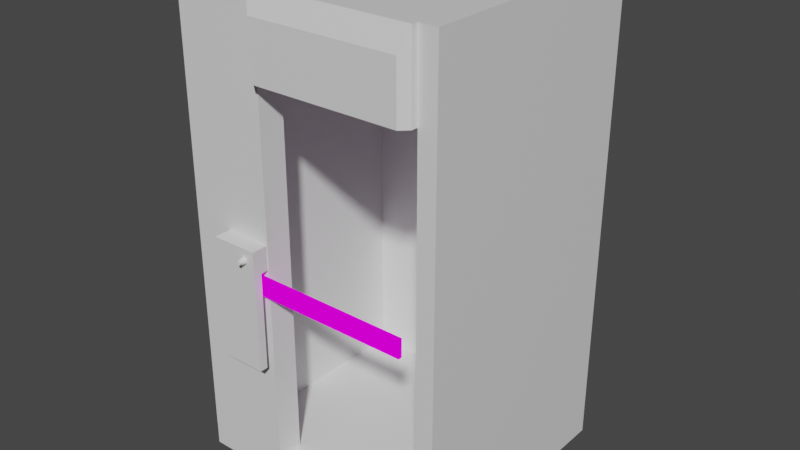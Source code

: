 # Source: scanner_C2.blend  (saved by Blender 2.92.15; exported with 4.5.12 LTS)
import bpy
from mathutils import Matrix  # noqa: F401  (used for matrix-valued properties, if any)

bpy.ops.wm.read_factory_settings(use_empty=True)
scene = bpy.context.scene
scene.name = 'Scene'

# ---- collections
col_c2 = bpy.data.collections.new('C2'); scene.collection.children.link(col_c2)
col_bouton = bpy.data.collections.new('Bouton'); col_c2.children.link(col_bouton)

# ---- images (referenced by path relative to the original .blend; pixels are not part of the script)
import os
ASSET_DIR = os.environ.get("B2B_ASSET_DIR", "")  # directory of the original .blend (textures are referenced by path, not embedded)
HERE = os.path.dirname(os.path.abspath(__file__))  # packed textures are extracted next to this script under _unpacked/

def load_image(name, relpath, width, height, colorspace="sRGB"):
    """Load a texture the original file referenced (path relative to the .blend, or extracted next to this script)."""
    p = next((c for c in (os.path.join(HERE, relpath), os.path.join(ASSET_DIR, relpath)) if relpath and os.path.exists(c)), "")
    if p:
        img = bpy.data.images.load(p, check_existing=True)
        img.name = name
    else:  # same state as the original file: an image datablock whose file is absent (Cycles renders it pink)
        img = bpy.data.images.new(name, width, height)
        img.source = "FILE"
        img.filepath = "//" + (relpath or name)
    img.colorspace_settings.name = colorspace
    return img
img_barriere_jpg = load_image('barriere.jpg', 'barriere.jpg', 1024, 1024, 'sRGB')

# ---- materials (node trees are filled in below, after node groups)
mat_material = bpy.data.materials.new('Material')
mat_material.alpha_threshold = 0.0
mat_material.use_transparent_shadow = False
mat_material.line_color = (0.0, 0.0, 0.0, 1.0)
mat_mat_riau = bpy.data.materials.new('Matériau')
mat_mat_riau.use_transparent_shadow = False

# ---- material node trees
mat_material.use_nodes = True; mat_material.node_tree.nodes.clear()
_N = mat_material.node_tree.nodes; _L = mat_material.node_tree.links
n0 = _N.new('ShaderNodeOutputMaterial'); n0.name = 'Material Output'; n0.location = (300, 300)
n1 = _N.new('ShaderNodeBsdfPrincipled'); n1.name = 'Principled BSDF'; n1.location = (10, 300)
n1.distribution = 'GGX'
n1.subsurface_method = 'BURLEY'
n1.inputs[2].default_value = 0.4
n1.inputs[3].default_value = 1.45
n1.inputs[27].default_value = (0.0, 0.0, 0.0, 1.0)
n1.inputs[28].default_value = 1.0
_L.new(n1.outputs[0], n0.inputs[0])
n0.is_active_output = True
mat_mat_riau.use_nodes = True; mat_mat_riau.node_tree.nodes.clear()
_N = mat_mat_riau.node_tree.nodes; _L = mat_mat_riau.node_tree.links
n0 = _N.new('ShaderNodeBsdfPrincipled'); n0.name = 'Principled BSDF'; n0.location = (10, 300)
n0.distribution = 'GGX'
n0.subsurface_method = 'BURLEY'
n0.inputs[1].default_value = 0.1773
n0.inputs[3].default_value = 1.45
n0.inputs[15].default_value = 0.06364
n0.inputs[27].default_value = (0.0, 0.0, 0.0, 1.0)
n0.inputs[28].default_value = 1.0
n1 = _N.new('ShaderNodeOutputMaterial'); n1.name = 'Material Output'; n1.location = (640, 250)
n2 = _N.new('ShaderNodeTexImage'); n2.name = 'Texture image'; n2.location = (324, 218)
n2.image = img_barriere_jpg
n2.interpolation = 'Smart'
_L.new(n2.outputs[0], n1.inputs[0])
n1.is_active_output = True

# ---- world
world_world = bpy.data.worlds.new('World'); scene.world = world_world
world_world.use_nodes = True; world_world.node_tree.nodes.clear()
_N = world_world.node_tree.nodes; _L = world_world.node_tree.links
n0 = _N.new('ShaderNodeOutputWorld'); n0.name = 'World Output'; n0.location = (300, 300)
n1 = _N.new('ShaderNodeBackground'); n1.name = 'Background'; n1.location = (10, 300)
n1.inputs[0].default_value = (0.05088, 0.05088, 0.05088, 1.0)
_L.new(n1.outputs[0], n0.inputs[0])
n0.is_active_output = True
world_world.color = (0.05088, 0.05088, 0.05088)
world_world.use_sun_shadow = False
world_world.sun_shadow_jitter_overblur = 0.0

# ---- meshes
me_cube = bpy.data.meshes.new('Cube')
me_cube.from_pydata([(-0.1975, 0.5863, 1.199), (-0.1975, 0.5863, -1.272), (-0.1975, -0.6315, 1.199), (-0.1975, -0.6315, -1.272), (-0.7454, 0.7519, 1.197), (-0.7454, 0.7519, -1.263), (-0.7454, -0.7971, 1.197), (-0.7454, -0.7971, -1.263), (-0.1975, 0.7519, 1.698), (-0.1975, -0.7971, 1.698), (-0.7454, 0.7519, 1.698), (-0.7454, -0.7971, 1.698), (0.6626, 0.7519, 1.197), (0.8179, -0.7971, 1.197), (0.6626, 0.7519, 1.698), (0.8179, -0.7971, 1.698), (0.9324, 0.7519, 1.197), (0.9324, -0.7971, 1.197), (0.9324, 0.7519, 1.698), (0.9324, -0.7971, 1.698), (0.8215, 0.7519, 1.197), (0.8215, -0.7971, 1.197), (0.9324, 0.7519, 1.197), (0.9324, -0.7971, 1.197), (0.8215, 0.7519, -1.263), (0.8215, -0.7971, -1.263), (0.9324, 0.7519, -1.263), (0.9324, -0.7971, -1.263), (0.6626, 0.7519, -1.418), (0.6626, -0.7971, -1.418), (0.9324, 0.7519, -1.418), (0.9324, -0.7971, -1.418), (-0.7443, 0.7519, -1.263), (-0.7443, -0.7971, -1.263), (-0.7443, 0.7519, -1.418), (-0.7443, -0.7971, -1.418), (-0.1975, 0.7519, 1.197), (-0.1975, 0.7519, -1.263), (-0.1975, -0.7971, 1.197), (-0.1975, -0.7971, -1.263), (-0.5815, 0.5863, 1.199), (-0.5815, 0.5863, -1.272), (-0.5815, -0.6315, 1.199), (-0.5815, -0.6315, -1.272), (-0.4915, -0.8994, -0.5639), (-0.4915, -0.8994, 0.2183), (-0.4915, -0.7971, -0.5639), (-0.4915, -0.7971, 0.2183), (-0.2012, -0.8994, -0.5639), (-0.2012, -0.8994, 0.2183), (-0.2012, -0.7971, 0.2183), (-0.3464, -0.7971, -0.5639), (-0.2012, -0.8483, -0.5639), (-0.2012, -0.7971, 0.06303), (-0.3464, -0.7971, 0.06303), (-0.2012, -0.8483, 0.06303), (-0.3464, -0.8483, 0.06303), (-0.348, -0.7971, -0.5639), (-0.348, -0.8483, -0.5639), (-0.348, -0.7971, 0.06303), (-0.348, -0.8483, 0.06303), (-0.4916, 0.8541, -0.564), (-0.4916, 0.8541, 0.2183), (-0.4916, 0.7518, -0.564), (-0.4916, 0.7518, 0.2183), (-0.2013, 0.8541, -0.564), (-0.2013, 0.8541, 0.2183), (-0.2013, 0.7518, 0.2183), (-0.3464, 0.7518, -0.564), (-0.2013, 0.803, -0.564), (-0.2013, 0.7518, 0.06294), (-0.3464, 0.7518, 0.06294), (-0.2013, 0.803, 0.06294), (-0.3464, 0.803, 0.06294), (-0.348, 0.7518, -0.564), (-0.348, 0.803, -0.564), (-0.348, 0.7518, 0.06294), (-0.348, 0.803, 0.06294), (-0.1975, -0.834, 1.197), (-0.1487, -0.8792, 1.197), (-0.1487, -0.8792, 1.555), (-0.1975, -0.834, 1.698), (0.7691, -0.8792, 1.197), (0.8179, -0.834, 1.197), (0.8179, -0.834, 1.698), (0.7691, -0.8792, 1.555)], [], [(39, 38, 9, 11, 6, 7), (2, 3, 43, 42), (0, 36, 12, 20, 21, 13, 38, 2, 42, 40), (16, 18, 19, 17, 23, 27, 31, 30, 26, 22), (13, 15, 84, 83), (28, 30, 31, 29, 35, 34), (26, 30, 28, 34, 32, 24, 20, 22), (21, 20, 24, 25), (12, 16, 22, 20), (7, 6, 11, 10, 4, 5), (33, 32, 34, 35), (4, 10, 8, 14, 18, 16, 12, 36, 37, 5), (8, 10, 11, 9, 15, 19, 18, 14), (25, 24, 32, 33), (0, 1, 37, 36), (3, 2, 38, 39), (41, 40, 42, 43), (1, 0, 40, 41), (3, 1, 41, 43), (51, 58, 52, 48, 44, 46), (50, 47, 45, 49), (54, 53, 55, 56), (44, 45, 47, 46), (44, 48, 49, 45), (57, 58, 60, 59), (52, 55, 60, 58), (55, 53, 59, 60), (53, 50, 49, 48, 52, 55), (46, 47, 50, 53, 54, 51), (68, 75, 69, 65, 61, 63), (67, 64, 62, 66), (71, 70, 72, 73), (61, 62, 64, 63), (61, 65, 66, 62), (74, 75, 77, 76), (69, 72, 77, 75), (72, 70, 76, 77), (70, 67, 66, 65, 69, 72), (63, 64, 67, 70, 71, 68), (21, 25, 33, 35, 29, 31, 27, 23, 17, 19, 15, 13), (80, 79, 82, 85), (15, 9, 81, 84), (79, 80, 81, 78), (83, 84, 85, 82), (80, 85, 84, 81), (9, 38, 78, 81), (38, 13, 83, 82, 79, 78)])
_uv = me_cube.uv_layers.new(name='UVMap')
_uv.uv.foreach_set('vector', [0.375, 0.75, 0.625, 0.75, 0.625, 0.75, 0.625, 1.0, 0.625, 1.0, 0.375, 1.0, 0.5983, 0.7233, 0.4017, 0.7233, 0.4017, 0.7233, 0.5983, 0.7233, 0.5983, 0.5267, 0.625, 0.5, 0.625, 0.5, 0.625, 0.5, 0.625, 0.75, 0.625, 0.75, 0.625, 0.75, 0.5983, 0.7233, 0.5983, 0.7233, 0.5983, 0.5267, 0.625, 0.5, 0.625, 0.5, 0.625, 0.75, 0.625, 0.75, 0.625, 0.75, 0.625, 0.75, 0.625, 0.75, 0.625, 0.5, 0.625, 0.5, 0.625, 0.5, 0.625, 0.75, 0.625, 0.75, 0.625, 0.75, 0.625, 0.75, 0.625, 0.5, 0.625, 0.5, 0.625, 0.75, 0.625, 0.75, 0.625, 0.75, 0.625, 0.5, 0.625, 0.5, 0.625, 0.5, 0.625, 0.5, 0.625, 0.5, 0.625, 0.5, 0.625, 0.5, 0.625, 0.5, 0.625, 0.5, 0.625, 0.75, 0.625, 0.5, 0.625, 0.5, 0.625, 0.75, 0.625, 0.5, 0.625, 0.5, 0.625, 0.5, 0.625, 0.5, 0.375, 0.0, 0.625, 0.0, 0.625, 0.0, 0.625, 0.25, 0.625, 0.25, 0.375, 0.25, 0.625, 0.75, 0.625, 0.5, 0.625, 0.5, 0.625, 0.75, 0.625, 0.25, 0.625, 0.25, 0.625, 0.5, 0.625, 0.5, 0.625, 0.5, 0.625, 0.5, 0.625, 0.5, 0.625, 0.5, 0.375, 0.5, 0.375, 0.25, 0.625, 0.5, 0.875, 0.5, 0.875, 0.75, 0.625, 0.75, 0.625, 0.75, 0.625, 0.75, 0.625, 0.5, 0.625, 0.5, 0.625, 0.75, 0.625, 0.5, 0.625, 0.5, 0.625, 0.75, 0.5983, 0.5267, 0.4017, 0.5267, 0.375, 0.5, 0.625, 0.5, 0.4017, 0.7233, 0.5983, 0.7233, 0.625, 0.75, 0.375, 0.75, 0.4017, 0.5267, 0.5983, 0.5267, 0.5983, 0.7233, 0.4017, 0.7233, 0.4017, 0.5267, 0.5983, 0.5267, 0.5983, 0.5267, 0.4017, 0.5267, 0.4017, 0.7233, 0.4017, 0.5267, 0.4017, 0.5267, 0.4017, 0.7233, 0.25, 0.5, 0.375, 0.625, 0.375, 0.625, 0.0, 0.0, 0.0, 0.0, 0.125, 0.5, 0.625, 0.5, 0.875, 0.5, 0.875, 0.75, 0.625, 0.75, 0.25, 0.5, 0.375, 0.5, 0.375, 0.625, 0.25, 0.625, 0.0, 0.0, 0.875, 0.75, 0.875, 0.5, 0.125, 0.5, 0.0, 0.0, 0.0, 0.0, 0.0, 0.0, 0.875, 0.75, 0.375, 0.5, 0.375, 0.625, 0.375, 0.625, 0.375, 0.5, 0.375, 0.625, 0.375, 0.625, 0.375, 0.625, 0.375, 0.625, 0.375, 0.625, 0.375, 0.5, 0.375, 0.5, 0.375, 0.625, 0.0, 0.0, 0.0, 0.0, 0.0, 0.0, 0.0, 0.0, 0.0, 0.0, 0.0, 0.0, 0.125, 0.5, 0.875, 0.5, 0.0, 0.0, 0.375, 0.5, 0.25, 0.5, 0.25, 0.5, 0.25, 0.5, 0.375, 0.625, 0.375, 0.625, 0.0, 0.0, 0.0, 0.0, 0.125, 0.5, 0.625, 0.5, 0.875, 0.5, 0.875, 0.75, 0.625, 0.75, 0.25, 0.5, 0.375, 0.5, 0.375, 0.625, 0.25, 0.625, 0.0, 0.0, 0.875, 0.75, 0.875, 0.5, 0.125, 0.5, 0.0, 0.0, 0.0, 0.0, 0.0, 0.0, 0.875, 0.75, 0.375, 0.5, 0.375, 0.625, 0.375, 0.625, 0.375, 0.5, 0.375, 0.625, 0.375, 0.625, 0.375, 0.625, 0.375, 0.625, 0.375, 0.625, 0.375, 0.5, 0.375, 0.5, 0.375, 0.625, 0.0, 0.0, 0.0, 0.0, 0.0, 0.0, 0.0, 0.0, 0.0, 0.0, 0.0, 0.0, 0.125, 0.5, 0.875, 0.5, 0.0, 0.0, 0.375, 0.5, 0.25, 0.5, 0.25, 0.5, 0.625, 0.75, 0.625, 0.75, 0.625, 0.75, 0.625, 0.75, 0.625, 0.75, 0.625, 0.75, 0.625, 0.75, 0.625, 0.75, 0.625, 0.75, 0.625, 0.75, 0.625, 0.75, 0.625, 0.75, 0.625, 0.75, 0.625, 0.75, 0.625, 0.75, 0.625, 0.75, 0.625, 0.75, 0.625, 0.75, 0.625, 0.75, 0.625, 0.75, 0.625, 0.75, 0.625, 0.75, 0.625, 0.75, 0.625, 0.75, 0.625, 0.75, 0.625, 0.75, 0.625, 0.75, 0.625, 0.75, 0.625, 0.75, 0.625, 0.75, 0.625, 0.75, 0.625, 0.75, 0.625, 0.75, 0.625, 0.75, 0.625, 0.75, 0.625, 0.75, 0.625, 0.75, 0.625, 0.75, 0.625, 0.75, 0.625, 0.75, 0.625, 0.75, 0.625, 0.75])
me_cube.materials.append(mat_material)
me_cube.use_remesh_preserve_volume = False
me_cube.use_remesh_preserve_attributes = False
me_cube.use_mirror_vertex_groups = False
me_cube.update()
me_cube_001 = bpy.data.meshes.new('Cube.001')
me_cube_001.from_pydata([(-1.0, -0.5851, -1.0), (-1.0, -0.5851, 1.0), (-1.0, 0.5851, -1.0), (-1.0, 0.5851, 1.0), (1.0, -0.5851, -1.0), (1.0, -0.5851, 1.0), (1.0, 0.5851, -1.0), (1.0, 0.5851, 1.0)], [], [(0, 1, 3, 2), (2, 3, 7, 6), (6, 7, 5, 4), (4, 5, 1, 0), (2, 6, 4, 0), (7, 3, 1, 5)])
_uv = me_cube_001.uv_layers.new(name='CarteUV')
_uv.uv.foreach_set('vector', [0.375, 0.0, 0.625, 0.0, 0.625, 0.25, 0.375, 0.25, 0.375, 0.25, 0.625, 0.25, 0.625, 0.5, 0.375, 0.5, 0.375, 0.5, 0.625, 0.5, 0.625, 0.75, 0.375, 0.75, 0.375, 0.75, 0.625, 0.75, 0.625, 1.0, 0.375, 1.0, 0.125, 0.5, 0.375, 0.5, 0.375, 0.75, 0.125, 0.75, 0.625, 0.5, 0.875, 0.5, 0.875, 0.75, 0.625, 0.75])
me_cube_001.materials.append(mat_mat_riau)
me_cube_001.use_remesh_fix_poles = True
me_cube_001.use_remesh_preserve_attributes = False
me_cube_001.use_mirror_vertex_groups = False
me_cube_001.update()
me_cube_002 = bpy.data.meshes.new('Cube.002')
me_cube_002.from_pydata([(-1.0, -0.4734, -1.0), (-1.0, -0.4734, 1.0), (-1.0, 0.4734, -1.0), (-1.0, 0.4734, 1.0), (1.0, -0.4734, -1.0), (1.0, -0.4734, 1.0), (1.0, 0.4734, -1.0), (1.0, 0.4734, 1.0)], [], [(0, 1, 3, 2), (2, 3, 7, 6), (6, 7, 5, 4), (4, 5, 1, 0), (2, 6, 4, 0), (7, 3, 1, 5)])
_uv = me_cube_002.uv_layers.new(name='CarteUV')
_uv.uv.foreach_set('vector', [0.375, 0.0, 0.625, 0.0, 0.625, 0.25, 0.375, 0.25, 0.375, 0.25, 0.625, 0.25, 0.625, 0.5, 0.375, 0.5, 0.375, 0.5, 0.625, 0.5, 0.625, 0.75, 0.375, 0.75, 0.375, 0.75, 0.625, 0.75, 0.625, 1.0, 0.375, 1.0, 0.125, 0.5, 0.375, 0.5, 0.375, 0.75, 0.125, 0.75, 0.625, 0.5, 0.875, 0.5, 0.875, 0.75, 0.625, 0.75])
me_cube_002.use_remesh_fix_poles = True
me_cube_002.use_remesh_preserve_attributes = False
me_cube_002.use_mirror_vertex_groups = False
me_cube_002.update()
me_cylindre = bpy.data.meshes.new('Cylindre')
me_cylindre.from_pydata([(0.0, 1.0, -1.0), (0.0, 1.0, 1.0), (0.1951, 0.9808, -1.0), (0.1951, 0.9808, 1.0), (0.3827, 0.9239, -1.0), (0.3827, 0.9239, 1.0), (0.5556, 0.8315, -1.0), (0.5556, 0.8315, 1.0), (0.7071, 0.7071, -1.0), (0.7071, 0.7071, 1.0), (0.8315, 0.5556, -1.0), (0.8315, 0.5556, 1.0), (0.9239, 0.3827, -1.0), (0.9239, 0.3827, 1.0), (0.9808, 0.1951, -1.0), (0.9808, 0.1951, 1.0), (1.0, 7.55e-08, -1.0), (1.0, 7.55e-08, 1.0), (0.9808, -0.1951, -1.0), (0.9808, -0.1951, 1.0), (0.9239, -0.3827, -1.0), (0.9239, -0.3827, 1.0), (0.8315, -0.5556, -1.0), (0.8315, -0.5556, 1.0), (0.7071, -0.7071, -1.0), (0.7071, -0.7071, 1.0), (0.5556, -0.8315, -1.0), (0.5556, -0.8315, 1.0), (0.3827, -0.9239, -1.0), (0.3827, -0.9239, 1.0), (0.1951, -0.9808, -1.0), (0.1951, -0.9808, 1.0), (-3.258e-07, -1.0, -1.0), (-3.258e-07, -1.0, 1.0), (-0.1951, -0.9808, -1.0), (-0.1951, -0.9808, 1.0), (-0.3827, -0.9239, -1.0), (-0.3827, -0.9239, 1.0), (-0.5556, -0.8315, -1.0), (-0.5556, -0.8315, 1.0), (-0.7071, -0.7071, -1.0), (-0.7071, -0.7071, 1.0), (-0.8315, -0.5556, -1.0), (-0.8315, -0.5556, 1.0), (-0.9239, -0.3827, -1.0), (-0.9239, -0.3827, 1.0), (-0.9808, -0.1951, -1.0), (-0.9808, -0.1951, 1.0), (-1.0, 9.656e-07, -1.0), (-1.0, 9.656e-07, 1.0), (-0.9808, 0.1951, -1.0), (-0.9808, 0.1951, 1.0), (-0.9239, 0.3827, -1.0), (-0.9239, 0.3827, 1.0), (-0.8315, 0.5556, -1.0), (-0.8315, 0.5556, 1.0), (-0.7071, 0.7071, -1.0), (-0.7071, 0.7071, 1.0), (-0.5556, 0.8315, -1.0), (-0.5556, 0.8315, 1.0), (-0.3827, 0.9239, -1.0), (-0.3827, 0.9239, 1.0), (-0.1951, 0.9808, -1.0), (-0.1951, 0.9808, 1.0)], [], [(0, 1, 3, 2), (2, 3, 5, 4), (4, 5, 7, 6), (6, 7, 9, 8), (8, 9, 11, 10), (10, 11, 13, 12), (12, 13, 15, 14), (14, 15, 17, 16), (16, 17, 19, 18), (18, 19, 21, 20), (20, 21, 23, 22), (22, 23, 25, 24), (24, 25, 27, 26), (26, 27, 29, 28), (28, 29, 31, 30), (30, 31, 33, 32), (32, 33, 35, 34), (34, 35, 37, 36), (36, 37, 39, 38), (38, 39, 41, 40), (40, 41, 43, 42), (42, 43, 45, 44), (44, 45, 47, 46), (46, 47, 49, 48), (48, 49, 51, 50), (50, 51, 53, 52), (52, 53, 55, 54), (54, 55, 57, 56), (56, 57, 59, 58), (58, 59, 61, 60), (3, 1, 63, 61, 59, 57, 55, 53, 51, 49, 47, 45, 43, 41, 39, 37, 35, 33, 31, 29, 27, 25, 23, 21, 19, 17, 15, 13, 11, 9, 7, 5), (60, 61, 63, 62), (62, 63, 1, 0), (0, 2, 4, 6, 8, 10, 12, 14, 16, 18, 20, 22, 24, 26, 28, 30, 32, 34, 36, 38, 40, 42, 44, 46, 48, 50, 52, 54, 56, 58, 60, 62)])
_uv = me_cylindre.uv_layers.new(name='CarteUV')
_uv.uv.foreach_set('vector', [1.0, 0.5, 1.0, 1.0, 0.9688, 1.0, 0.9688, 0.5, 0.9688, 0.5, 0.9688, 1.0, 0.9375, 1.0, 0.9375, 0.5, 0.9375, 0.5, 0.9375, 1.0, 0.9062, 1.0, 0.9062, 0.5, 0.9062, 0.5, 0.9062, 1.0, 0.875, 1.0, 0.875, 0.5, 0.875, 0.5, 0.875, 1.0, 0.8438, 1.0, 0.8438, 0.5, 0.8438, 0.5, 0.8438, 1.0, 0.8125, 1.0, 0.8125, 0.5, 0.8125, 0.5, 0.8125, 1.0, 0.7812, 1.0, 0.7812, 0.5, 0.7812, 0.5, 0.7812, 1.0, 0.75, 1.0, 0.75, 0.5, 0.75, 0.5, 0.75, 1.0, 0.7188, 1.0, 0.7188, 0.5, 0.7188, 0.5, 0.7188, 1.0, 0.6875, 1.0, 0.6875, 0.5, 0.6875, 0.5, 0.6875, 1.0, 0.6562, 1.0, 0.6562, 0.5, 0.6562, 0.5, 0.6562, 1.0, 0.625, 1.0, 0.625, 0.5, 0.625, 0.5, 0.625, 1.0, 0.5938, 1.0, 0.5938, 0.5, 0.5938, 0.5, 0.5938, 1.0, 0.5625, 1.0, 0.5625, 0.5, 0.5625, 0.5, 0.5625, 1.0, 0.5312, 1.0, 0.5312, 0.5, 0.5312, 0.5, 0.5312, 1.0, 0.5, 1.0, 0.5, 0.5, 0.5, 0.5, 0.5, 1.0, 0.4688, 1.0, 0.4688, 0.5, 0.4688, 0.5, 0.4688, 1.0, 0.4375, 1.0, 0.4375, 0.5, 0.4375, 0.5, 0.4375, 1.0, 0.4062, 1.0, 0.4062, 0.5, 0.4062, 0.5, 0.4062, 1.0, 0.375, 1.0, 0.375, 0.5, 0.375, 0.5, 0.375, 1.0, 0.3438, 1.0, 0.3438, 0.5, 0.3438, 0.5, 0.3438, 1.0, 0.3125, 1.0, 0.3125, 0.5, 0.3125, 0.5, 0.3125, 1.0, 0.2812, 1.0, 0.2812, 0.5, 0.2812, 0.5, 0.2812, 1.0, 0.25, 1.0, 0.25, 0.5, 0.25, 0.5, 0.25, 1.0, 0.2188, 1.0, 0.2188, 0.5, 0.2188, 0.5, 0.2188, 1.0, 0.1875, 1.0, 0.1875, 0.5, 0.1875, 0.5, 0.1875, 1.0, 0.1562, 1.0, 0.1562, 0.5, 0.1562, 0.5, 0.1562, 1.0, 0.125, 1.0, 0.125, 0.5, 0.125, 0.5, 0.125, 1.0, 0.09375, 1.0, 0.09375, 0.5, 0.09375, 0.5, 0.09375, 1.0, 0.0625, 1.0, 0.0625, 0.5, 0.2968, 0.4854, 0.25, 0.49, 0.2032, 0.4854, 0.1582, 0.4717, 0.1167, 0.4496, 0.08029, 0.4197, 0.05045, 0.3833, 0.02827, 0.3418, 0.01461, 0.2968, 0.01, 0.25, 0.01461, 0.2032, 0.02827, 0.1582, 0.05045, 0.1167, 0.08029, 0.08029, 0.1167, 0.05045, 0.1582, 0.02827, 0.2032, 0.01461, 0.25, 0.01, 0.2968, 0.01461, 0.3418, 0.02827, 0.3833, 0.05045, 0.4197, 0.08029, 0.4496, 0.1167, 0.4717, 0.1582, 0.4854, 0.2032, 0.49, 0.25, 0.4854, 0.2968, 0.4717, 0.3418, 0.4496, 0.3833, 0.4197, 0.4197, 0.3833, 0.4496, 0.3418, 0.4717, 0.0625, 0.5, 0.0625, 1.0, 0.03125, 1.0, 0.03125, 0.5, 0.03125, 0.5, 0.03125, 1.0, 0.0, 1.0, 0.0, 0.5, 0.75, 0.49, 0.7968, 0.4854, 0.8418, 0.4717, 0.8833, 0.4496, 0.9197, 0.4197, 0.9496, 0.3833, 0.9717, 0.3418, 0.9854, 0.2968, 0.99, 0.25, 0.9854, 0.2032, 0.9717, 0.1582, 0.9496, 0.1167, 0.9197, 0.08029, 0.8833, 0.05045, 0.8418, 0.02827, 0.7968, 0.01461, 0.75, 0.01, 0.7032, 0.01461, 0.6582, 0.02827, 0.6167, 0.05045, 0.5803, 0.08029, 0.5504, 0.1167, 0.5283, 0.1582, 0.5146, 0.2032, 0.51, 0.25, 0.5146, 0.2968, 0.5283, 0.3418, 0.5504, 0.3833, 0.5803, 0.4197, 0.6167, 0.4496, 0.6582, 0.4717, 0.7032, 0.4854])
me_cylindre.use_remesh_fix_poles = True
me_cylindre.use_remesh_preserve_attributes = False
me_cylindre.use_mirror_vertex_groups = False
me_cylindre.update()
me_cylindre_001 = bpy.data.meshes.new('Cylindre.001')
me_cylindre_001.from_pydata([(-2.57e-08, 0.645, -0.4817), (-1.137e-13, 1.0, 0.4817), (0.1258, 0.6326, -0.4817), (0.1951, 0.9808, 0.4817), (0.2468, 0.5959, -0.4817), (0.3827, 0.9239, 0.4817), (0.3583, 0.5363, -0.4817), (0.5556, 0.8315, 0.4817), (0.4561, 0.4561, -0.4817), (0.7071, 0.7071, 0.4817), (0.5363, 0.3583, -0.4817), (0.8315, 0.5556, 0.4817), (0.5959, 0.2468, -0.4817), (0.9239, 0.3827, 0.4817), (0.6326, 0.1258, -0.4817), (0.9808, 0.1951, 0.4817), (0.645, 5.749e-08, -0.4817), (1.0, 7.55e-08, 0.4817), (0.6326, -0.1258, -0.4817), (0.9808, -0.1951, 0.4817), (0.5959, -0.2468, -0.4817), (0.9239, -0.3827, 0.4817), (0.5363, -0.3583, -0.4817), (0.8315, -0.5556, 0.4817), (0.4561, -0.4561, -0.4817), (0.7071, -0.7071, 0.4817), (0.3583, -0.5363, -0.4817), (0.5556, -0.8315, 0.4817), (0.2468, -0.5959, -0.4817), (0.3827, -0.9239, 0.4817), (0.1258, -0.6326, -0.4817), (0.1951, -0.9808, 0.4817), (-2.249e-07, -0.645, -0.4817), (-3.258e-07, -1.0, 0.4817), (-0.1258, -0.6326, -0.4817), (-0.1951, -0.9808, 0.4817), (-0.2468, -0.5959, -0.4817), (-0.3827, -0.9239, 0.4817), (-0.3583, -0.5363, -0.4817), (-0.5556, -0.8315, 0.4817), (-0.4561, -0.4561, -0.4817), (-0.7071, -0.7071, 0.4817), (-0.5363, -0.3583, -0.4817), (-0.8315, -0.5556, 0.4817), (-0.5959, -0.2468, -0.4817), (-0.9239, -0.3827, 0.4817), (-0.6326, -0.1258, -0.4817), (-0.9808, -0.1951, 0.4817), (-0.645, 6.191e-07, -0.4817), (-1.0, 9.656e-07, 0.4817), (-0.6326, 0.1258, -0.4817), (-0.9808, 0.1951, 0.4817), (-0.5959, 0.2468, -0.4817), (-0.9239, 0.3827, 0.4817), (-0.5363, 0.3583, -0.4817), (-0.8315, 0.5556, 0.4817), (-0.4561, 0.4561, -0.4817), (-0.7071, 0.7071, 0.4817), (-0.3583, 0.5363, -0.4817), (-0.5556, 0.8315, 0.4817), (-0.2468, 0.5959, -0.4817), (-0.3827, 0.9239, 0.4817), (-0.1258, 0.6326, -0.4817), (-0.1951, 0.9808, 0.4817), (-1.137e-13, 0.7676, -0.4817), (0.1497, 0.7528, -0.4817), (0.2937, 0.7092, -0.4817), (0.4264, 0.6382, -0.4817), (0.5428, 0.5428, -0.4817), (0.6382, 0.4264, -0.4817), (0.7092, 0.2937, -0.4817), (0.7528, 0.1497, -0.4817), (0.7676, 5.795e-08, -0.4817), (0.7528, -0.1497, -0.4817), (0.7092, -0.2937, -0.4817), (0.6382, -0.4264, -0.4817), (0.5428, -0.5428, -0.4817), (0.4264, -0.6382, -0.4817), (0.2937, -0.7092, -0.4817), (0.1497, -0.7528, -0.4817), (-2.501e-07, -0.7676, -0.4817), (-0.1497, -0.7528, -0.4817), (-0.2937, -0.7092, -0.4817), (-0.4264, -0.6382, -0.4817), (-0.5428, -0.5428, -0.4817), (-0.6382, -0.4264, -0.4817), (-0.7092, -0.2937, -0.4817), (-0.7528, -0.1497, -0.4817), (-0.7676, 7.412e-07, -0.4817), (-0.7528, 0.1497, -0.4817), (-0.7092, 0.2937, -0.4817), (-0.6382, 0.4264, -0.4817), (-0.5428, 0.5428, -0.4817), (-0.4264, 0.6382, -0.4817), (-0.2937, 0.7092, -0.4817), (-0.1497, 0.7528, -0.4817), (-3.958e-08, 0.645, 0.3247), (0.1258, 0.6326, 0.3247), (0.2468, 0.5959, 0.3247), (0.3583, 0.5363, 0.3247), (0.4561, 0.4561, 0.3247), (0.5363, 0.3583, 0.3247), (0.5959, 0.2468, 0.3247), (0.6326, 0.1258, 0.3247), (0.645, 5.749e-08, 0.3247), (0.6326, -0.1258, 0.3247), (0.5959, -0.2468, 0.3247), (0.5363, -0.3583, 0.3247), (0.4561, -0.4561, 0.3247), (0.3583, -0.5363, 0.3247), (0.2468, -0.5959, 0.3247), (0.1258, -0.6326, 0.3247), (-2.388e-07, -0.645, 0.3247), (-0.1258, -0.6326, 0.3247), (-0.2468, -0.5959, 0.3247), (-0.3583, -0.5363, 0.3247), (-0.4561, -0.4561, 0.3247), (-0.5363, -0.3583, 0.3247), (-0.5959, -0.2468, 0.3247), (-0.6326, -0.1258, 0.3247), (-0.645, 6.191e-07, 0.3247), (-0.6326, 0.1258, 0.3247), (-0.5959, 0.2468, 0.3247), (-0.5363, 0.3583, 0.3247), (-0.4561, 0.4561, 0.3247), (-0.3583, 0.5363, 0.3247), (-0.2468, 0.5959, 0.3247), (-0.1258, 0.6326, 0.3247)], [], [(64, 1, 3, 65), (65, 3, 5, 66), (66, 5, 7, 67), (67, 7, 9, 68), (68, 9, 11, 69), (69, 11, 13, 70), (70, 13, 15, 71), (71, 15, 17, 72), (72, 17, 19, 73), (73, 19, 21, 74), (74, 21, 23, 75), (75, 23, 25, 76), (76, 25, 27, 77), (77, 27, 29, 78), (78, 29, 31, 79), (79, 31, 33, 80), (80, 33, 35, 81), (81, 35, 37, 82), (82, 37, 39, 83), (83, 39, 41, 84), (84, 41, 43, 85), (85, 43, 45, 86), (86, 45, 47, 87), (87, 47, 49, 88), (88, 49, 51, 89), (89, 51, 53, 90), (90, 53, 55, 91), (91, 55, 57, 92), (92, 57, 59, 93), (93, 59, 61, 94), (3, 1, 63, 61, 59, 57, 55, 53, 51, 49, 47, 45, 43, 41, 39, 37, 35, 33, 31, 29, 27, 25, 23, 21, 19, 17, 15, 13, 11, 9, 7, 5), (94, 61, 63, 95), (95, 63, 1, 64), (38, 40, 116, 115), (2, 0, 64, 65), (4, 2, 65, 66), (6, 4, 66, 67), (8, 6, 67, 68), (10, 8, 68, 69), (12, 10, 69, 70), (14, 12, 70, 71), (16, 14, 71, 72), (18, 16, 72, 73), (20, 18, 73, 74), (22, 20, 74, 75), (24, 22, 75, 76), (26, 24, 76, 77), (28, 26, 77, 78), (30, 28, 78, 79), (32, 30, 79, 80), (34, 32, 80, 81), (36, 34, 81, 82), (38, 36, 82, 83), (40, 38, 83, 84), (42, 40, 84, 85), (44, 42, 85, 86), (46, 44, 86, 87), (48, 46, 87, 88), (50, 48, 88, 89), (52, 50, 89, 90), (54, 52, 90, 91), (56, 54, 91, 92), (58, 56, 92, 93), (60, 58, 93, 94), (62, 60, 94, 95), (0, 62, 95, 64), (96, 97, 98, 99, 100, 101, 102, 103, 104, 105, 106, 107, 108, 109, 110, 111, 112, 113, 114, 115, 116, 117, 118, 119, 120, 121, 122, 123, 124, 125, 126, 127), (12, 14, 103, 102), (40, 42, 117, 116), (14, 16, 104, 103), (42, 44, 118, 117), (16, 18, 105, 104), (44, 46, 119, 118), (18, 20, 106, 105), (46, 48, 120, 119), (20, 22, 107, 106), (48, 50, 121, 120), (22, 24, 108, 107), (50, 52, 122, 121), (24, 26, 109, 108), (52, 54, 123, 122), (26, 28, 110, 109), (0, 2, 97, 96), (54, 56, 124, 123), (28, 30, 111, 110), (2, 4, 98, 97), (56, 58, 125, 124), (30, 32, 112, 111), (4, 6, 99, 98), (58, 60, 126, 125), (32, 34, 113, 112), (6, 8, 100, 99), (60, 62, 127, 126), (34, 36, 114, 113), (8, 10, 101, 100), (62, 0, 96, 127), (36, 38, 115, 114), (10, 12, 102, 101)])
_uv = me_cylindre_001.uv_layers.new(name='CarteUV')
_uv.uv.foreach_set('vector', [1.0, 0.5, 1.0, 1.0, 0.9688, 1.0, 0.9688, 0.5, 0.9688, 0.5, 0.9688, 1.0, 0.9375, 1.0, 0.9375, 0.5, 0.9375, 0.5, 0.9375, 1.0, 0.9062, 1.0, 0.9062, 0.5, 0.9062, 0.5, 0.9062, 1.0, 0.875, 1.0, 0.875, 0.5, 0.875, 0.5, 0.875, 1.0, 0.8438, 1.0, 0.8438, 0.5, 0.8438, 0.5, 0.8438, 1.0, 0.8125, 1.0, 0.8125, 0.5, 0.8125, 0.5, 0.8125, 1.0, 0.7812, 1.0, 0.7812, 0.5, 0.7812, 0.5, 0.7812, 1.0, 0.75, 1.0, 0.75, 0.5, 0.75, 0.5, 0.75, 1.0, 0.7188, 1.0, 0.7188, 0.5, 0.7188, 0.5, 0.7188, 1.0, 0.6875, 1.0, 0.6875, 0.5, 0.6875, 0.5, 0.6875, 1.0, 0.6562, 1.0, 0.6562, 0.5, 0.6562, 0.5, 0.6562, 1.0, 0.625, 1.0, 0.625, 0.5, 0.625, 0.5, 0.625, 1.0, 0.5938, 1.0, 0.5938, 0.5, 0.5938, 0.5, 0.5938, 1.0, 0.5625, 1.0, 0.5625, 0.5, 0.5625, 0.5, 0.5625, 1.0, 0.5312, 1.0, 0.5312, 0.5, 0.5312, 0.5, 0.5312, 1.0, 0.5, 1.0, 0.5, 0.5, 0.5, 0.5, 0.5, 1.0, 0.4688, 1.0, 0.4688, 0.5, 0.4688, 0.5, 0.4688, 1.0, 0.4375, 1.0, 0.4375, 0.5, 0.4375, 0.5, 0.4375, 1.0, 0.4062, 1.0, 0.4062, 0.5, 0.4062, 0.5, 0.4062, 1.0, 0.375, 1.0, 0.375, 0.5, 0.375, 0.5, 0.375, 1.0, 0.3438, 1.0, 0.3438, 0.5, 0.3438, 0.5, 0.3438, 1.0, 0.3125, 1.0, 0.3125, 0.5, 0.3125, 0.5, 0.3125, 1.0, 0.2812, 1.0, 0.2812, 0.5, 0.2812, 0.5, 0.2812, 1.0, 0.25, 1.0, 0.25, 0.5, 0.25, 0.5, 0.25, 1.0, 0.2188, 1.0, 0.2188, 0.5, 0.2188, 0.5, 0.2188, 1.0, 0.1875, 1.0, 0.1875, 0.5, 0.1875, 0.5, 0.1875, 1.0, 0.1562, 1.0, 0.1562, 0.5, 0.1562, 0.5, 0.1562, 1.0, 0.125, 1.0, 0.125, 0.5, 0.125, 0.5, 0.125, 1.0, 0.09375, 1.0, 0.09375, 0.5, 0.09375, 0.5, 0.09375, 1.0, 0.0625, 1.0, 0.0625, 0.5, 0.2968, 0.4854, 0.25, 0.49, 0.2032, 0.4854, 0.1582, 0.4717, 0.1167, 0.4496, 0.08029, 0.4197, 0.05045, 0.3833, 0.02827, 0.3418, 0.01461, 0.2968, 0.01, 0.25, 0.01461, 0.2032, 0.02827, 0.1582, 0.05045, 0.1167, 0.08029, 0.08029, 0.1167, 0.05045, 0.1582, 0.02827, 0.2032, 0.01461, 0.25, 0.01, 0.2968, 0.01461, 0.3418, 0.02827, 0.3833, 0.05045, 0.4197, 0.08029, 0.4496, 0.1167, 0.4717, 0.1582, 0.4854, 0.2032, 0.49, 0.25, 0.4854, 0.2968, 0.4717, 0.3418, 0.4496, 0.3833, 0.4197, 0.4197, 0.3833, 0.4496, 0.3418, 0.4717, 0.0625, 0.5, 0.0625, 1.0, 0.03125, 1.0, 0.03125, 0.5, 0.03125, 0.5, 0.03125, 1.0, 0.0, 1.0, 0.0, 0.5, 0.638, 0.08232, 0.6074, 0.1074, 0.6074, 0.1074, 0.638, 0.08232, 0.7893, 0.4478, 0.75, 0.4517, 0.75, 0.49, 0.7968, 0.4854, 0.8272, 0.4363, 0.7893, 0.4478, 0.7968, 0.4854, 0.8418, 0.4717, 0.862, 0.4177, 0.8272, 0.4363, 0.8418, 0.4717, 0.8833, 0.4496, 0.8926, 0.3926, 0.862, 0.4177, 0.8833, 0.4496, 0.9197, 0.4197, 0.9177, 0.362, 0.8926, 0.3926, 0.9197, 0.4197, 0.9496, 0.3833, 0.9363, 0.3272, 0.9177, 0.362, 0.9496, 0.3833, 0.9717, 0.3418, 0.9478, 0.2893, 0.9363, 0.3272, 0.9717, 0.3418, 0.9854, 0.2968, 0.9517, 0.25, 0.9478, 0.2893, 0.9854, 0.2968, 0.99, 0.25, 0.9478, 0.2107, 0.9517, 0.25, 0.99, 0.25, 0.9854, 0.2032, 0.9363, 0.1728, 0.9478, 0.2107, 0.9854, 0.2032, 0.9717, 0.1582, 0.9177, 0.138, 0.9363, 0.1728, 0.9717, 0.1582, 0.9496, 0.1167, 0.8926, 0.1074, 0.9177, 0.138, 0.9496, 0.1167, 0.9197, 0.08029, 0.862, 0.08232, 0.8926, 0.1074, 0.9197, 0.08029, 0.8833, 0.05045, 0.8272, 0.06368, 0.862, 0.08232, 0.8833, 0.05045, 0.8418, 0.02827, 0.7893, 0.05221, 0.8272, 0.06368, 0.8418, 0.02827, 0.7968, 0.01461, 0.75, 0.04833, 0.7893, 0.05221, 0.7968, 0.01461, 0.75, 0.01, 0.7107, 0.05221, 0.75, 0.04833, 0.75, 0.01, 0.7032, 0.01461, 0.6728, 0.06368, 0.7107, 0.05221, 0.7032, 0.01461, 0.6582, 0.02827, 0.638, 0.08232, 0.6728, 0.06368, 0.6582, 0.02827, 0.6167, 0.05045, 0.6074, 0.1074, 0.638, 0.08232, 0.6167, 0.05045, 0.5803, 0.08029, 0.5823, 0.138, 0.6074, 0.1074, 0.5803, 0.08029, 0.5504, 0.1167, 0.5637, 0.1728, 0.5823, 0.138, 0.5504, 0.1167, 0.5283, 0.1582, 0.5522, 0.2107, 0.5637, 0.1728, 0.5283, 0.1582, 0.5146, 0.2032, 0.5483, 0.25, 0.5522, 0.2107, 0.5146, 0.2032, 0.51, 0.25, 0.5522, 0.2893, 0.5483, 0.25, 0.51, 0.25, 0.5146, 0.2968, 0.5637, 0.3272, 0.5522, 0.2893, 0.5146, 0.2968, 0.5283, 0.3418, 0.5823, 0.362, 0.5637, 0.3272, 0.5283, 0.3418, 0.5504, 0.3833, 0.6074, 0.3926, 0.5823, 0.362, 0.5504, 0.3833, 0.5803, 0.4197, 0.638, 0.4177, 0.6074, 0.3926, 0.5803, 0.4197, 0.6167, 0.4496, 0.6728, 0.4363, 0.638, 0.4177, 0.6167, 0.4496, 0.6582, 0.4717, 0.7107, 0.4478, 0.6728, 0.4363, 0.6582, 0.4717, 0.7032, 0.4854, 0.75, 0.4517, 0.7107, 0.4478, 0.7032, 0.4854, 0.75, 0.49, 0.75, 0.4517, 0.7893, 0.4478, 0.8272, 0.4363, 0.862, 0.4177, 0.8926, 0.3926, 0.9177, 0.362, 0.9363, 0.3272, 0.9478, 0.2893, 0.9517, 0.25, 0.9478, 0.2107, 0.9363, 0.1728, 0.9177, 0.138, 0.8926, 0.1074, 0.862, 0.08232, 0.8272, 0.06368, 0.7893, 0.05221, 0.75, 0.04833, 0.7107, 0.05221, 0.6728, 0.06368, 0.638, 0.08232, 0.6074, 0.1074, 0.5823, 0.138, 0.5637, 0.1728, 0.5522, 0.2107, 0.5483, 0.25, 0.5522, 0.2893, 0.5637, 0.3272, 0.5823, 0.362, 0.6074, 0.3926, 0.638, 0.4177, 0.6728, 0.4363, 0.7107, 0.4478, 0.9363, 0.3272, 0.9478, 0.2893, 0.9478, 0.2893, 0.9363, 0.3272, 0.6074, 0.1074, 0.5823, 0.138, 0.5823, 0.138, 0.6074, 0.1074, 0.9478, 0.2893, 0.9517, 0.25, 0.9517, 0.25, 0.9478, 0.2893, 0.5823, 0.138, 0.5637, 0.1728, 0.5637, 0.1728, 0.5823, 0.138, 0.9517, 0.25, 0.9478, 0.2107, 0.9478, 0.2107, 0.9517, 0.25, 0.5637, 0.1728, 0.5522, 0.2107, 0.5522, 0.2107, 0.5637, 0.1728, 0.9478, 0.2107, 0.9363, 0.1728, 0.9363, 0.1728, 0.9478, 0.2107, 0.5522, 0.2107, 0.5483, 0.25, 0.5483, 0.25, 0.5522, 0.2107, 0.9363, 0.1728, 0.9177, 0.138, 0.9177, 0.138, 0.9363, 0.1728, 0.5483, 0.25, 0.5522, 0.2893, 0.5522, 0.2893, 0.5483, 0.25, 0.9177, 0.138, 0.8926, 0.1074, 0.8926, 0.1074, 0.9177, 0.138, 0.5522, 0.2893, 0.5637, 0.3272, 0.5637, 0.3272, 0.5522, 0.2893, 0.8926, 0.1074, 0.862, 0.08232, 0.862, 0.08232, 0.8926, 0.1074, 0.5637, 0.3272, 0.5823, 0.362, 0.5823, 0.362, 0.5637, 0.3272, 0.862, 0.08232, 0.8272, 0.06368, 0.8272, 0.06368, 0.862, 0.08232, 0.75, 0.4517, 0.7893, 0.4478, 0.7893, 0.4478, 0.75, 0.4517, 0.5823, 0.362, 0.6074, 0.3926, 0.6074, 0.3926, 0.5823, 0.362, 0.8272, 0.06368, 0.7893, 0.05221, 0.7893, 0.05221, 0.8272, 0.06368, 0.7893, 0.4478, 0.8272, 0.4363, 0.8272, 0.4363, 0.7893, 0.4478, 0.6074, 0.3926, 0.638, 0.4177, 0.638, 0.4177, 0.6074, 0.3926, 0.7893, 0.05221, 0.75, 0.04833, 0.75, 0.04833, 0.7893, 0.05221, 0.8272, 0.4363, 0.862, 0.4177, 0.862, 0.4177, 0.8272, 0.4363, 0.638, 0.4177, 0.6728, 0.4363, 0.6728, 0.4363, 0.638, 0.4177, 0.75, 0.04833, 0.7107, 0.05221, 0.7107, 0.05221, 0.75, 0.04833, 0.862, 0.4177, 0.8926, 0.3926, 0.8926, 0.3926, 0.862, 0.4177, 0.6728, 0.4363, 0.7107, 0.4478, 0.7107, 0.4478, 0.6728, 0.4363, 0.7107, 0.05221, 0.6728, 0.06368, 0.6728, 0.06368, 0.7107, 0.05221, 0.8926, 0.3926, 0.9177, 0.362, 0.9177, 0.362, 0.8926, 0.3926, 0.7107, 0.4478, 0.75, 0.4517, 0.75, 0.4517, 0.7107, 0.4478, 0.6728, 0.06368, 0.638, 0.08232, 0.638, 0.08232, 0.6728, 0.06368, 0.9177, 0.362, 0.9363, 0.3272, 0.9363, 0.3272, 0.9177, 0.362])
me_cylindre_001.use_remesh_fix_poles = True
me_cylindre_001.use_remesh_preserve_attributes = False
me_cylindre_001.use_mirror_vertex_groups = False
me_cylindre_001.update()

# ---- objects
ob_scanner = bpy.data.objects.new('Scanner', me_cube)
ob_barriere1 = bpy.data.objects.new('Barriere1', me_cube_001)
ob_barriere2 = bpy.data.objects.new('Barriere2', me_cube_002)
ob_buton = bpy.data.objects.new('Buton', me_cylindre)
ob_butonring = bpy.data.objects.new('ButonRing', me_cylindre_001)

# ---- transforms, parenting, visibility, modifiers, constraints
ob_scanner.location = (0.0, 0.0, 1.371)
ob_scanner.scale = (1.0, 1.0, 0.9599)
ob_scanner.lock_rotations_4d = False
ob_scanner.empty_display_type = 'ARROWS'
ob_scanner.lineart.crease_threshold = 0.0
ob_barriere1.location = (0.2003, -0.823, 1.341)
ob_barriere1.scale = (0.5431, 0.02126, -0.05678)
ob_barriere1.lineart.crease_threshold = 0.0
ob_barriere2.location = (-0.3032, 0.7764, 0.8553)
ob_barriere2.rotation_euler = (-0.0, 1.571, 0.0)
ob_barriere2.scale = (0.5431, 0.02126, -0.05678)
ob_barriere2.lineart.crease_threshold = 0.0
ob_buton.location = (-0.2727, -0.9282, 1.511)
ob_buton.rotation_euler = (1.571, -0.0, 0.0)
ob_buton.scale = (-0.01467, -0.01467, -0.01467)
ob_buton.lineart.crease_threshold = 0.0
ob_butonring.location = (-0.2728, -0.9125, 1.511)
ob_butonring.rotation_euler = (1.571, -0.0, 0.0)
ob_butonring.scale = (-0.02353, -0.02353, -0.02676)
ob_butonring.lineart.crease_threshold = 0.0

# ---- collection membership
col_c2.objects.link(ob_scanner)
col_c2.objects.link(ob_barriere1)
col_c2.objects.link(ob_barriere2)
col_bouton.objects.link(ob_buton)
col_bouton.objects.link(ob_butonring)

# ---- scene / render settings (as saved in the file)
scene.frame_start = 1; scene.frame_end = 250; scene.frame_set(0)
scene.render.engine = 'BLENDER_EEVEE_NEXT'
scene.cycles.use_denoising = False
scene.cycles.samples = 128
scene.cycles.sampling_pattern = 'TABULATED_SOBOL'
scene.cycles.use_adaptive_sampling = False
scene.cycles.use_light_tree = False
scene.view_settings.view_transform = 'Filmic'
bpy.context.view_layer.update()

# ---- added for rendering (the .blend has no active camera and no usable light): camera, sun
cam_auto = bpy.data.cameras.new('AutoCamera')
cam_auto.lens = 50.0
cam_auto.sensor_width = 36.0
cam_auto.clip_end = 1000.0
ob_auto_camera = bpy.data.objects.new('AutoCamera', cam_auto)
scene.collection.objects.link(ob_auto_camera)
ob_auto_camera.location = (3.67573, -4.34305, 4.37165)
ob_auto_camera.rotation_euler = (1.09748, -7.21219e-08, 0.694738)
scene.camera = ob_auto_camera
light_auto_sun = bpy.data.lights.new('AutoSun', 'SUN')
light_auto_sun.energy = 3.0
light_auto_sun.angle = 0.0523599
ob_auto_sun = bpy.data.objects.new('AutoSun', light_auto_sun)
scene.collection.objects.link(ob_auto_sun)
ob_auto_sun.rotation_euler = (0.872665, 0.174533, 0.523599)
bpy.context.view_layer.update()
